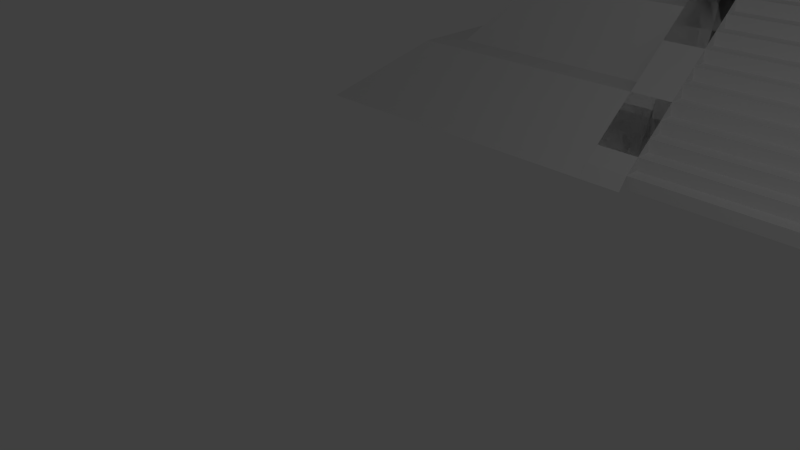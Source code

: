 # Source: temple2-2.blend  (saved by Blender 2.76.0; exported with 4.5.12 LTS)
import bpy
from mathutils import Matrix  # noqa: F401  (used for matrix-valued properties, if any)

bpy.ops.wm.read_factory_settings(use_empty=True)
scene = bpy.context.scene
scene.name = 'Scene'

# ---- collections
col_collection_1 = bpy.data.collections.new('Collection 1'); scene.collection.children.link(col_collection_1)

# ---- materials (node trees are filled in below, after node groups)
mat_stairs_material = bpy.data.materials.new('Stairs_material')
mat_stairs_material.alpha_threshold = 0.0
mat_stairs_material.use_transparent_shadow = False
mat_stairs_material.roughness = 0.5

# ---- material node trees
mat_stairs_material.use_nodes = True; mat_stairs_material.node_tree.nodes.clear()
_N = mat_stairs_material.node_tree.nodes; _L = mat_stairs_material.node_tree.links
n0 = _N.new('ShaderNodeOutputMaterial'); n0.name = 'Material Output'; n0.location = (1100, 160)
n1 = _N.new('ShaderNodeBsdfDiffuse'); n1.name = 'Diffuse BSDF'; n1.location = (200, 320)
n1.label = 'Diffuse BSDF'
n2 = _N.new('ShaderNodeBsdfAnisotropic'); n2.name = 'Glossy_0'; n2.location = (200, 0)
n2.distribution = 'GGX'
n2.inputs[1].default_value = 0.4472
n3 = _N.new('ShaderNodeMixShader'); n3.name = 'Mix_0'; n3.location = (500, 160)
n3.inputs[0].default_value = 0.1
_L.new(n1.outputs[0], n3.inputs[1])
_L.new(n2.outputs[0], n3.inputs[2])
_L.new(n3.outputs[0], n0.inputs[0])
n0.is_active_output = True

# ---- world
world_world = bpy.data.worlds.new('World'); scene.world = world_world
world_world.color = (0.05088, 0.05088, 0.05088)
world_world.use_sun_shadow = False
world_world.sun_shadow_jitter_overblur = 0.0
world_world.cycles.sampling_method = 'MANUAL'
world_world.cycles.sample_map_resolution = 256

# ---- cameras
cam_camera = bpy.data.cameras.new('Camera')
cam_camera.clip_end = 100.0
cam_camera.lens = 35.0
cam_camera.sensor_width = 32.0
cam_camera.sensor_height = 18.0
cam_camera.ortho_scale = 7.314
cam_camera.dof.focus_distance = 0.0
cam_camera.dof.aperture_fstop = 128.0

# ---- lights
light_lamp = bpy.data.lights.new('Lamp', 'POINT')
light_lamp.transmission_factor = 0.0
light_lamp.cutoff_distance = 30.0
light_lamp.energy = 100.0
light_lamp.shadow_buffer_clip_start = 1.001
light_lamp.shadow_soft_size = 0.1
light_lamp.shadow_maximum_resolution = 0.006
light_lamp.use_absolute_resolution = True
light_lamp.cycles.use_multiple_importance_sampling = False

# ---- meshes
me_stairs_001 = bpy.data.meshes.new('Stairs.001')
me_stairs_001.from_pydata([(0.0, 0.0, 0.0), (0.0, 0.0, 0.151), (2.69, 0.0, 0.151), (2.69, 0.0, 0.0), (0.0, 0.09, 0.0), (0.0, 0.09, 0.151), (2.69, 0.09, 0.151), (2.69, 0.09, 0.0), (2.69, 4.5, 0.151), (2.69, 4.5, 0.0), (0.0, 4.5, 0.151), (0.0, 0.0, 0.241), (0.0, 4.5, 0.241), (2.69, 0.0, 0.241), (0.0, 0.282, 0.241), (2.69, 0.282, 0.392), (2.69, 0.282, 0.241), (0.0, 0.372, 0.241), (0.0, 0.372, 0.392), (2.69, 0.372, 0.392), (2.69, 0.372, 0.241), (2.69, 4.5, 0.392), (2.69, 4.5, 0.241), (0.0, 0.282, 0.392), (0.0, 4.5, 0.392), (0.0, 0.282, 0.482), (0.0, 4.5, 0.482), (2.69, 0.282, 0.482), (0.0, 0.564, 0.482), (2.69, 0.564, 0.633), (2.69, 0.564, 0.482), (0.0, 0.654, 0.482), (0.0, 0.654, 0.633), (2.69, 0.654, 0.633), (2.69, 0.654, 0.482), (2.69, 4.5, 0.633), (2.69, 4.5, 0.482), (0.0, 0.564, 0.633), (0.0, 4.5, 0.633), (0.0, 0.564, 0.723), (0.0, 4.5, 0.723), (2.69, 0.564, 0.723), (0.0, 0.846, 0.723), (0.0, 0.846, 0.874), (2.69, 0.846, 0.874), (2.69, 0.846, 0.723), (0.0, 0.936, 0.723), (0.0, 0.936, 0.874), (2.69, 0.936, 0.874), (2.69, 0.936, 0.723), (2.69, 4.5, 0.723), (0.0, 4.5, 0.874), (2.69, 4.5, 0.874), (0.0, 0.846, 0.964), (0.0, 4.5, 0.964), (2.69, 0.846, 0.964), (0.0, 1.128, 0.964), (0.0, 1.128, 1.115), (2.69, 1.128, 1.115), (2.69, 1.128, 0.964), (0.0, 1.218, 0.964), (0.0, 1.218, 1.115), (2.69, 1.218, 1.115), (2.69, 1.218, 0.964), (2.69, 4.5, 1.115), (2.69, 4.5, 0.964), (0.0, 4.5, 1.115), (0.0, 1.128, 1.205), (0.0, 4.5, 1.205), (2.69, 1.128, 1.205), (0.0, 1.41, 1.205), (2.69, 1.41, 1.356), (2.69, 1.41, 1.205), (0.0, 1.5, 1.205), (0.0, 1.5, 1.356), (2.69, 1.5, 1.356), (2.69, 1.5, 1.205), (2.69, 4.5, 1.205), (0.0, 1.41, 1.356), (0.0, 4.5, 1.356), (2.69, 4.5, 1.356), (0.0, 1.41, 1.446), (0.0, 4.5, 1.446), (2.69, 4.5, 1.446), (2.69, 1.41, 1.446), (0.0, 1.692, 1.446), (2.69, 1.692, 1.446), (0.0, 1.782, 1.446), (0.0, 1.782, 1.597), (2.69, 1.782, 1.597), (2.69, 1.782, 1.446), (0.0, 1.692, 1.597), (0.0, 4.5, 1.597), (2.69, 4.5, 1.597), (2.69, 1.692, 1.597), (0.0, 1.692, 1.687), (0.0, 4.5, 1.687), (2.69, 1.692, 1.687), (0.0, 1.974, 1.687), (0.0, 1.974, 1.838), (2.69, 1.974, 1.838), (2.69, 1.974, 1.687), (0.0, 2.064, 1.687), (0.0, 2.064, 1.838), (2.69, 2.064, 1.838), (2.69, 2.064, 1.687), (2.69, 4.5, 1.687), (0.0, 4.5, 1.838), (2.69, 4.5, 1.838), (0.0, 1.974, 1.928), (0.0, 4.5, 1.928), (2.69, 1.974, 1.928), (0.0, 2.256, 1.928), (0.0, 2.256, 2.079), (2.69, 2.256, 1.928), (0.0, 2.346, 1.928), (0.0, 2.346, 2.079), (2.69, 2.346, 2.079), (2.69, 2.346, 1.928), (2.69, 4.5, 2.079), (2.69, 4.5, 1.928), (0.0, 4.5, 2.079), (2.69, 2.256, 2.079), (0.0, 2.256, 2.169), (0.0, 4.5, 2.169), (2.69, 2.256, 2.169), (0.0, 2.538, 2.169), (0.0, 2.538, 2.32), (2.69, 2.538, 2.32), (2.69, 2.538, 2.169), (0.0, 2.628, 2.169), (0.0, 2.628, 2.32), (2.69, 2.628, 2.32), (2.69, 2.628, 2.169), (2.69, 4.5, 2.169), (0.0, 4.5, 2.32), (2.69, 4.5, 2.32), (0.0, 2.538, 2.41), (0.0, 4.5, 2.41), (2.69, 4.5, 2.41), (2.69, 2.538, 2.41), (0.0, 2.82, 2.41), (2.69, 2.82, 2.41), (0.0, 2.91, 2.41), (0.0, 2.91, 2.561), (2.69, 2.91, 2.561), (2.69, 2.91, 2.41), (0.0, 2.82, 2.561), (0.0, 4.5, 2.561), (2.69, 4.5, 2.561), (2.69, 2.82, 2.561), (0.0, 2.82, 2.651), (0.0, 4.5, 2.651), (2.69, 2.82, 2.651), (0.0, 3.102, 2.651), (2.69, 3.102, 2.802), (2.69, 3.102, 2.651), (0.0, 3.192, 2.651), (0.0, 3.192, 2.802), (2.69, 3.192, 2.802), (2.69, 3.192, 2.651), (2.69, 4.5, 2.651), (0.0, 3.102, 2.802), (0.0, 4.5, 2.802), (2.69, 4.5, 2.802), (0.0, 3.102, 2.892), (0.0, 4.5, 2.892), (2.69, 3.102, 2.892), (0.0, 3.384, 2.892), (0.0, 3.384, 3.043), (2.69, 3.384, 2.892), (0.0, 3.474, 2.892), (0.0, 3.474, 3.043), (2.69, 3.474, 3.043), (2.69, 3.474, 2.892), (2.69, 4.5, 2.892), (0.0, 4.5, 3.043), (2.69, 4.5, 3.043), (2.69, 3.384, 3.043), (0.0, 3.384, 3.133), (0.0, 4.5, 3.133), (2.69, 3.384, 3.133), (0.0, 3.666, 3.133), (2.69, 3.666, 3.133), (0.0, 3.756, 3.133), (0.0, 3.756, 3.284), (2.69, 3.756, 3.284), (2.69, 3.756, 3.133), (2.69, 4.5, 3.133), (0.0, 3.666, 3.284), (0.0, 4.5, 3.284), (2.69, 4.5, 3.284), (2.69, 3.666, 3.284), (0.0, 3.666, 3.374), (0.0, 4.5, 3.374), (2.69, 3.666, 3.374), (0.0, 3.948, 3.374), (2.69, 3.948, 3.525), (2.69, 3.948, 3.374), (0.0, 4.038, 3.374), (0.0, 4.038, 3.525), (2.69, 4.038, 3.525), (2.69, 4.038, 3.374), (2.69, 4.5, 3.525), (2.69, 4.5, 3.374), (0.0, 3.948, 3.525), (0.0, 4.5, 3.525), (0.0, 3.948, 3.615), (0.0, 4.5, 3.615), (2.69, 4.5, 3.615), (2.69, 3.948, 3.615), (2.689, -0.1745, 0.00391), (3.476, 0.0, 0.241), (3.476, 0.282, 0.482), (3.476, 0.564, 0.723), (3.476, 0.846, 0.964), (3.476, 1.128, 1.205), (3.476, 1.41, 1.446), (3.476, 1.692, 1.687), (3.476, 1.974, 1.928), (3.476, 2.256, 2.169), (3.476, 2.538, 2.41), (3.476, 2.82, 2.651), (3.476, 3.102, 2.892), (3.476, 3.384, 3.133), (3.476, 3.666, 3.374), (3.476, 4.5, 3.615), (3.476, 3.948, 3.615), (5.563, 1.128, 1.205), (5.563, 1.41, 1.205), (5.56, 2.538, 2.41), (5.562, 2.82, 2.41), (2.69, 1.687, 1.206), (5.563, 1.687, 1.206), (6.757, 3.948, 2.405), (5.563, 3.948, 3.615), (2.69, 3.102, 2.411), (3.476, 3.102, 2.411), (5.561, 3.102, 2.411), (5.563, -0.171, 0.004325), (6.759, 2.538, 2.41), (6.758, 3.102, 2.411), (7.779, 1.128, 1.205), (7.779, 1.687, 1.206), (0.0, 4.5, 3.615), (2.69, 4.5, 3.615), (3.476, 4.5, 3.615), (5.563, 4.5, 3.615), (0.0, 12.91, 3.615), (2.69, 12.91, 3.615), (3.476, 12.91, 3.615), (5.567, 12.91, 3.615), (6.342, 3.948, 2.405), (6.342, 4.5, 2.405), (6.342, 13.61, 2.405), (6.343, 3.103, 2.407), (6.757, 4.5, 2.405), (0.0, 13.61, 2.406), (2.69, 13.61, 2.406), (3.476, 13.61, 2.406), (5.567, 13.61, 2.406), (6.342, 13.61, 2.405), (6.757, 13.61, 2.405), (0.0, 13.61, 2.406), (2.69, 13.61, 2.406), (3.476, 13.61, 2.406), (5.567, 13.61, 2.406), (6.342, 14.02, 2.405), (6.757, 14.02, 2.405), (0.0, 14.02, 2.406), (2.69, 14.02, 2.406), (3.476, 14.02, 2.406), (5.567, 14.02, 2.406), (8.332, 1.687, 1.206), (7.781, 3.948, 1.21), (8.331, 1.128, 1.205), (7.782, 3.102, 1.216), (7.781, 4.5, 1.21), (7.781, 13.61, 1.21), (6.342, 14.96, 1.21), (7.781, 14.96, 1.21), (0.0, 14.96, 1.211), (2.69, 14.96, 1.211), (3.476, 14.96, 1.211), (5.567, 14.96, 1.211), (8.333, 3.948, 1.21), (8.335, 3.102, 1.216), (8.333, 4.5, 1.21), (8.333, 13.61, 1.21), (8.333, 14.96, 1.21), (6.342, 15.6, 1.21), (7.781, 15.6, 1.21), (0.0, 15.6, 1.211), (2.69, 15.6, 1.211), (3.476, 15.6, 1.211), (5.567, 15.6, 1.211), (8.333, 15.6, 1.21), (7.784, -0.1807, 0.003904), (9.775, 1.688, 0.001505), (9.774, -0.1807, 0.005356), (9.777, 3.95, 0.005964), (9.779, 3.107, 0.0126), (9.777, 4.505, 0.005964), (9.777, 13.59, 0.005964), (9.777, 14.96, 0.005964), (6.337, 16.85, 0.005964), (7.784, 16.85, 0.005964), (0.0, 16.85, 0.007168), (2.689, 16.85, 0.007168), (3.477, 16.85, 0.007168), (5.573, 16.85, 0.007168), (9.777, 16.85, 0.005964), (6.757, 6.013, 2.405), (5.564, 5.812, 3.615), (3.476, 5.426, 3.615), (2.69, 5.426, 3.615), (0.0, 5.386, 3.615), (6.342, 6.013, 2.405), (0.0, 11.26, 5.369), (2.69, 11.26, 5.369), (3.476, 11.26, 5.369), (3.476, 5.426, 5.369), (2.69, 5.426, 5.369), (0.0, 5.386, 5.369), (0.0, 11.67, 5.369), (2.85, 11.67, 5.369), (3.834, 11.67, 5.369), (3.834, 5.404, 5.369), (2.85, 5.404, 5.369), (0.0, 5.404, 5.369), (0.0, 10.75, 6.472), (2.639, 10.75, 6.472), (3.176, 10.75, 6.472), (3.176, 6.325, 6.472), (2.639, 6.325, 6.472), (0.0, 6.325, 6.472), (0.0, 10.75, 9.437), (2.639, 10.75, 9.437), (3.176, 10.75, 9.437), (3.176, 6.325, 9.437), (2.639, 6.325, 9.437), (0.0, 6.325, 9.437), (0.0, 11.1, 9.451), (2.859, 11.1, 9.451), (3.565, 11.1, 9.451), (3.565, 5.977, 9.451), (2.859, 5.977, 9.451), (0.0, 5.977, 9.451), (0.0, 10.78, 10.05), (2.7, 10.78, 10.05), (2.689, 10.71, 10.05), (2.689, 6.369, 10.05), (2.7, 6.299, 10.05), (0.0, 6.299, 10.05), (0.0, 7.217, 11.15), (1.491, 7.217, 11.15), (1.491, 9.858, 11.15), (0.0, 9.858, 11.15), (0.0, 10.09, 11.15), (0.0, 10.78, 10.46), (0.0, 10.43, 11.06), (0.0, 10.68, 10.81), (2.012, 10.09, 11.15), (2.7, 10.78, 10.46), (2.356, 10.43, 11.06), (2.608, 10.68, 10.81), (2.012, 6.987, 11.15), (2.7, 6.299, 10.46), (2.356, 6.643, 11.06), (2.608, 6.391, 10.81), (0.0, 6.299, 10.46), (0.0, 6.987, 11.15), (0.0, 6.391, 10.81), (0.0, 6.643, 11.06), (3.478, -0.1745, 0.004132), (2.69, 11.27, 3.615), (3.476, 11.27, 3.615), (0.0, 11.22, 3.615), (1.345, 4.5, 3.615), (1.345, 12.91, 3.615), (1.345, 13.61, 2.406), (1.345, 5.812, 3.615), (1.345, 11.26, 5.369), (1.345, 5.812, 5.369), (1.425, 11.67, 5.369), (1.425, 5.404, 5.369), (1.319, 10.75, 6.472), (1.319, 6.325, 6.472), (1.319, 10.75, 9.437), (1.319, 6.325, 9.437), (1.429, 11.1, 9.451), (1.429, 5.977, 9.451), (1.35, 10.78, 10.05), (1.35, 6.299, 10.05), (0.7457, 7.217, 11.15), (0.7457, 9.858, 11.15), (1.006, 10.09, 11.15), (1.178, 10.43, 11.06), (1.304, 10.68, 10.81), (1.35, 10.78, 10.46), (1.006, 6.987, 11.15), (1.178, 6.643, 11.06), (1.304, 6.391, 10.81), (1.35, 6.299, 10.46), (1.345, 11.25, 3.615), (0.6725, 5.386, 3.615), (0.6725, 5.386, 5.369), (0.7125, 5.404, 5.369), (0.6597, 6.325, 6.472), (0.6597, 6.325, 9.437), (0.7147, 5.977, 9.451), (0.675, 6.299, 10.05), (0.3728, 7.217, 11.15), (0.589, 10.43, 11.06), (0.652, 10.68, 10.81), (0.675, 10.78, 10.46), (0.5029, 6.987, 11.15), (0.6725, 11.23, 3.615), (0.6725, 4.5, 3.615), (0.6725, 12.91, 3.615), (0.6725, 13.61, 2.406), (0.6725, 11.26, 5.369), (0.7125, 11.67, 5.369), (0.6597, 10.75, 6.472), (0.6597, 10.75, 9.437), (0.7147, 11.1, 9.451), (0.675, 10.78, 10.05), (0.3728, 9.858, 11.15), (0.5029, 10.09, 11.15), (0.589, 6.643, 11.06), (0.652, 6.391, 10.81), (0.675, 6.299, 10.46), (2.69, 6.722, 5.369), (2.69, 6.722, 3.615), (1.345, 6.722, 3.615), (1.345, 6.722, 5.369)], [(140, 221), (13, 3), (13, 69)], [(0, 3, 2, 1), (4, 5, 6, 7), (0, 4, 7, 3), (1, 2, 6, 5), (0, 1, 5, 4), (3, 7, 6, 2), (7, 6, 8, 9), (17, 18, 19, 20), (14, 17, 20, 16), (16, 20, 19, 15), (20, 19, 21, 22), (31, 32, 33, 34), (28, 31, 34, 30), (30, 34, 33, 29), (34, 33, 35, 36), (42, 45, 44, 43), (46, 47, 48, 49), (42, 46, 49, 45), (43, 44, 48, 47), (42, 43, 47, 46), (45, 49, 48, 44), (56, 59, 58, 57), (60, 61, 62, 63), (56, 60, 63, 59), (57, 58, 62, 61), (56, 57, 61, 60), (59, 63, 62, 58), (63, 62, 64, 65), (73, 74, 75, 76), (70, 73, 76, 72), (72, 76, 75, 71), (81, 84, 83, 82), (79, 82, 83, 80), (87, 88, 89, 90), (85, 87, 90, 86), (91, 92, 93, 94), (91, 94, 97, 95), (98, 101, 100, 99), (102, 103, 104, 105), (98, 102, 105, 101), (99, 100, 104, 103), (98, 99, 103, 102), (101, 105, 104, 100), (115, 116, 117, 118), (112, 115, 118, 114), (112, 113, 116, 115), (118, 117, 119, 120), (126, 129, 128, 127), (130, 131, 132, 133), (126, 130, 133, 129), (127, 128, 132, 131), (126, 127, 131, 130), (129, 133, 132, 128), (137, 140, 139, 138), (135, 138, 139, 136), (143, 144, 145, 146), (141, 143, 146, 142), (147, 148, 149, 150), (147, 150, 153, 151), (157, 158, 159, 160), (154, 157, 160, 156), (156, 160, 159, 155), (171, 172, 173, 174), (168, 171, 174, 170), (168, 169, 172, 171), (184, 185, 186, 187), (182, 184, 187, 183), (189, 190, 191, 192), (189, 192, 195, 193), (199, 200, 201, 202), (196, 199, 202, 198), (198, 202, 201, 197), (202, 201, 203, 204), (207, 210, 209, 208), (1, 10, 8, 2), (11, 13, 22, 12), (1, 2, 13, 11), (10, 12, 22, 8), (2, 8, 22, 13), (14, 16, 15, 23), (23, 15, 19, 18), (14, 23, 18, 17), (23, 24, 21, 15), (25, 27, 36, 26), (23, 15, 27, 25), (24, 26, 36, 21), (15, 21, 36, 27), (28, 30, 29, 37), (37, 29, 33, 32), (28, 37, 32, 31), (37, 38, 35, 29), (39, 41, 50, 40), (37, 29, 41, 39), (38, 40, 50, 35), (29, 35, 50, 41), (49, 48, 52, 50), (43, 51, 52, 44), (53, 55, 65, 54), (43, 44, 55, 53), (51, 54, 65, 52), (44, 52, 65, 55), (57, 66, 64, 58), (67, 69, 77, 68), (57, 58, 69, 67), (66, 68, 77, 64), (58, 64, 77, 69), (70, 72, 71, 78), (78, 71, 75, 74), (70, 78, 74, 73), (76, 75, 80, 77), (78, 79, 80, 71), (78, 71, 84, 81), (71, 80, 83, 84), (85, 86, 94, 91), (91, 94, 89, 88), (85, 91, 88, 87), (86, 90, 89, 94), (90, 89, 93, 83), (95, 97, 106, 96), (92, 96, 106, 93), (94, 93, 106, 97), (105, 104, 108, 106), (99, 107, 108, 100), (109, 111, 120, 110), (99, 100, 111, 109), (107, 110, 120, 108), (100, 108, 120, 111), (112, 114, 122, 113), (113, 122, 117, 116), (114, 118, 117, 122), (113, 121, 119, 122), (123, 125, 134, 124), (113, 122, 125, 123), (121, 124, 134, 119), (122, 119, 134, 125), (133, 132, 136, 134), (127, 135, 136, 128), (127, 128, 140, 137), (128, 136, 139, 140), (141, 142, 150, 147), (147, 150, 145, 144), (141, 147, 144, 143), (142, 146, 145, 150), (146, 145, 149, 139), (151, 153, 161, 152), (148, 152, 161, 149), (150, 149, 161, 153), (154, 156, 155, 162), (162, 155, 159, 158), (154, 162, 158, 157), (160, 159, 164, 161), (162, 163, 164, 155), (165, 167, 175, 166), (162, 155, 167, 165), (163, 166, 175, 164), (155, 164, 175, 167), (168, 170, 178, 169), (169, 178, 173, 172), (170, 174, 173, 178), (174, 173, 177, 175), (169, 176, 177, 178), (179, 181, 188, 180), (169, 178, 181, 179), (176, 180, 188, 177), (178, 177, 188, 181), (182, 183, 192, 189), (189, 192, 186, 185), (182, 189, 185, 184), (183, 187, 186, 192), (187, 186, 191, 188), (193, 195, 204, 194), (190, 194, 204, 191), (192, 191, 204, 195), (196, 198, 197, 205), (205, 197, 201, 200), (196, 205, 200, 199), (205, 206, 203, 197), (205, 197, 210, 207), (206, 208, 209, 203), (197, 203, 209, 210), (210, 209, 226, 227), (225, 195, 210, 227), (222, 219, 111, 153), (216, 213, 27, 69), (223, 220, 125, 167), (214, 217, 84, 41), (224, 218, 97, 181), (215, 55, 13, 212), (217, 218, 97, 84), (225, 224, 181, 195), (212, 13, 211, 374), (197, 210, 195, 198), (183, 192, 195, 181), (170, 178, 181, 167), (167, 155, 156, 153), (142, 150, 153, 140), (128, 140, 125, 129), (114, 122, 125, 111), (100, 111, 97, 101), (86, 94, 97, 84), (84, 71, 72, 69), (58, 69, 55, 59), (44, 55, 41, 45), (41, 29, 30, 27), (27, 15, 16, 13), (69, 72, 229, 228), (142, 140, 230, 231), (230, 140, 232, 233), (227, 235, 247, 246), (227, 235, 238, 237), (227, 210, 236, 237), (206, 203, 204, 194), (180, 190, 191, 188), (166, 176, 177, 175), (152, 163, 164, 161), (138, 148, 149, 139), (135, 124, 134, 136), (121, 119, 120, 110), (96, 107, 108, 106), (82, 92, 93, 83), (79, 68, 77, 80), (66, 64, 65, 54), (40, 51, 52, 50), (38, 35, 36, 26), (24, 21, 22, 12), (236, 142, 231, 238), (229, 72, 232, 233), (231, 230, 238), (242, 228, 233, 243), (314, 313, 251, 250), (315, 314, 321, 322), (313, 247, 253, 317), (253, 247, 235, 252), (255, 252, 235), (252, 255, 241, 234), (253, 252, 234, 256), (317, 253, 256, 312), (238, 230, 240, 241, 255), (238, 235, 255), (250, 251, 260, 259), (249, 250, 259, 258), (379, 249, 258, 380), (251, 254, 260), (261, 266, 272, 267), (264, 265, 271, 270), (262, 261, 267, 268), (265, 266, 272, 271), (263, 264, 270, 269), (256, 234, 274, 277), (270, 271, 283, 282), (262, 268, 280, 278), (241, 240, 243, 276), (271, 272, 284, 283), (234, 241, 276, 274), (268, 267, 279, 280), (267, 272, 284, 279), (269, 270, 282, 281), (256, 277, 278, 262), (230, 233, 243, 240), (277, 274, 285, 287), (278, 277, 287, 288), (278, 280, 289, 288), (242, 243, 273, 275), (274, 276, 286, 285), (276, 243, 273, 286), (280, 279, 290, 291), (283, 284, 295, 294), (281, 282, 293, 292), (289, 280, 291, 296), (279, 284, 295, 290), (282, 283, 294, 293), (288, 287, 302, 303), (291, 290, 305, 306), (292, 293, 308, 307), (293, 294, 309, 308), (286, 273, 298, 301), (294, 295, 310, 309), (287, 285, 300, 302), (290, 295, 310, 305), (275, 273, 298, 299), (289, 296, 311, 304), (285, 286, 301, 300), (296, 291, 306, 311), (242, 275, 299, 297), (288, 289, 304, 303), (242, 297, 239, 228), (317, 261, 262, 312), (251, 313, 317, 254), (378, 245, 315, 381), (245, 246, 314, 315), (246, 247, 313, 314), (321, 320, 326, 327), (322, 321, 327, 328), (315, 322, 432, 433), (327, 326, 332, 333), (328, 327, 333, 334), (421, 318, 324, 422), (383, 322, 328, 385), (320, 319, 325, 326), (333, 332, 338, 339), (334, 333, 339, 340), (422, 324, 330, 423), (385, 328, 334, 387), (326, 325, 331, 332), (339, 338, 344, 345), (340, 339, 345, 346), (423, 330, 336, 424), (387, 334, 340, 389), (332, 331, 337, 338), (345, 344, 350, 351), (346, 345, 351, 352), (424, 336, 342, 425), (389, 340, 346, 391), (338, 337, 343, 344), (352, 351, 350, 349), (366, 362, 356, 355), (425, 342, 348, 426), (391, 346, 352, 393), (344, 343, 349, 350), (352, 349, 363, 367), (394, 355, 356, 395), (393, 352, 367, 403), (396, 362, 364, 397), (397, 364, 365, 398), (398, 365, 363, 399), (362, 366, 368, 364), (364, 368, 369, 365), (365, 369, 367, 363), (416, 371, 373, 429), (429, 373, 372, 430), (430, 372, 370, 431), (426, 348, 359, 415), (400, 366, 355, 394), (428, 358, 357, 427), (216, 228, 239, 374), (250, 249, 375, 376), (321, 314, 376, 320), (320, 376, 375, 319), (404, 375, 249, 379), (382, 319, 375, 404), (421, 382, 404, 417), (417, 404, 379, 419), (362, 396, 395, 356), (416, 400, 394, 412), (349, 392, 399, 363), (369, 402, 403, 367), (368, 401, 402, 369), (366, 400, 401, 368), (414, 398, 399, 415), (413, 397, 398, 414), (428, 396, 397, 413), (411, 393, 403, 431), (412, 394, 395, 427), (410, 391, 393, 411), (343, 390, 392, 349), (409, 389, 391, 410), (337, 388, 390, 343), (408, 387, 389, 409), (331, 386, 388, 337), (407, 385, 387, 408), (325, 384, 386, 331), (406, 383, 385, 407), (319, 382, 384, 325), (405, 381, 383, 406), (418, 378, 381, 405), (419, 379, 380, 420), (248, 419, 420, 257), (244, 418, 405, 316), (316, 405, 406, 323), (323, 406, 407, 329), (329, 407, 408, 335), (335, 408, 409, 341), (341, 409, 410, 347), (347, 410, 411, 353), (354, 412, 427, 357), (353, 411, 431, 370), (358, 428, 413, 360), (360, 413, 414, 361), (361, 414, 415, 359), (371, 416, 412, 354), (377, 417, 419, 248), (318, 421, 417, 377), (396, 428, 427, 395), (392, 426, 415, 399), (402, 430, 431, 403), (401, 429, 430, 402), (400, 416, 429, 401), (390, 425, 426, 392), (388, 424, 425, 390), (386, 423, 424, 388), (384, 422, 423, 386), (382, 421, 422, 384), (434, 433, 432, 435), (383, 381, 434, 435), (322, 383, 435, 432), (381, 315, 433, 434)])
me_stairs_001.materials.append(mat_stairs_material)
me_stairs_001.use_remesh_preserve_volume = False
me_stairs_001.use_remesh_preserve_attributes = False
me_stairs_001.use_mirror_vertex_groups = False
me_stairs_001.update()

# ---- curves / text
cu_stairs_handle_001 = bpy.data.curves.new('Stairs_handle.001', 'CURVE')
cu_stairs_handle_001.dimensions = '3D'
_sp = cu_stairs_handle_001.splines.new('BEZIER'); _sp.bezier_points.add(1)
_sp.bezier_points.foreach_set('co', [0.0, 0.0, 0.0, 4.23, 0.0, 0.0])
_sp.bezier_points.foreach_set('handle_left', [-0.25, 0.0, 0.0, 3.98, 0.0, 0.0])
_sp.bezier_points.foreach_set('handle_right', [0.25, 0.0, 0.0, 4.48, 0.0, 0.0])
cu_stairs_handle_001.use_path_clamp = True
cu_stairs_handle_001.bevel_resolution = 0
cu_stairs_handle_001.fill_mode = 'HALF'
cu_stairs_handle = bpy.data.curves.new('Stairs_handle', 'CURVE')
cu_stairs_handle.dimensions = '3D'
_sp = cu_stairs_handle.splines.new('BEZIER'); _sp.bezier_points.add(1)
_sp.bezier_points.foreach_set('co', [0.0, 0.0, 0.0, 4.23, 0.0, 0.0])
_sp.bezier_points.foreach_set('handle_left', [-0.25, 0.0, 0.0, 3.98, 0.0, 0.0])
_sp.bezier_points.foreach_set('handle_right', [0.25, 0.0, 0.0, 4.48, 0.0, 0.0])
cu_stairs_handle.use_path_clamp = True
cu_stairs_handle.bevel_resolution = 0
cu_stairs_handle.fill_mode = 'HALF'

# ---- objects
ob_stairs_handle_001 = bpy.data.objects.new('Stairs_handle.001', cu_stairs_handle_001)
ob_stairs = bpy.data.objects.new('Stairs', me_stairs_001)
ob_stairs_handle = bpy.data.objects.new('Stairs_handle', cu_stairs_handle)
ob_lamp = bpy.data.objects.new('Lamp', light_lamp)
ob_camera = bpy.data.objects.new('Camera', cam_camera)

# ---- transforms, parenting, visibility, modifiers, constraints
ob_stairs_handle_001.location = (3.232, 4.94, -0.4776)
ob_stairs_handle_001.rotation_euler = (0.0, 0.0, 1.571)
ob_stairs_handle_001.lineart.crease_threshold = 0.0
ob_stairs.location = (3.232, 4.94, -0.4776)
ob_stairs.lineart.crease_threshold = 0.0
_m = ob_stairs.modifiers.new('Mirror', 'MIRROR')
_m.use_clip = True
_m = ob_stairs.modifiers.new('Curve', 'CURVE')
_m.object = ob_stairs_handle_001
ob_stairs_handle.location = (0.0, 0.0, 0.0)
ob_stairs_handle.rotation_euler = (0.0, 0.0, 1.571)
ob_stairs_handle.lineart.crease_threshold = 0.0
ob_lamp.location = (4.076, 1.005, 5.904)
ob_lamp.rotation_euler = (0.6503, 0.05522, 1.866)
ob_lamp.lock_rotations_4d = False
ob_lamp.empty_display_type = 'ARROWS'
ob_lamp.color = (0.0, 0.0, 0.0, 0.0)
ob_lamp.lineart.crease_threshold = 0.0
ob_camera.location = (7.481, -6.508, 5.344)
ob_camera.rotation_euler = (1.109, 0.01082, 0.8149)
ob_camera.lock_rotations_4d = False
ob_camera.empty_display_type = 'ARROWS'
ob_camera.color = (0.0, 0.0, 0.0, 0.0)
ob_camera.display_type = 'WIRE'
ob_camera.lineart.crease_threshold = 0.0

# ---- collection membership
col_collection_1.objects.link(ob_stairs_handle_001)
col_collection_1.objects.link(ob_stairs)
col_collection_1.objects.link(ob_stairs_handle)
col_collection_1.objects.link(ob_lamp)
col_collection_1.objects.link(ob_camera)

# ---- scene / render settings (as saved in the file)
scene.camera = ob_camera
scene.frame_start = 1; scene.frame_end = 250; scene.frame_set(121)
scene.render.engine = 'BLENDER_EEVEE_NEXT'
scene.render.resolution_percentage = 50
scene.render.dither_intensity = 0.0
scene.cycles.use_denoising = False
scene.cycles.samples = 10
scene.cycles.sampling_pattern = 'TABULATED_SOBOL'
scene.cycles.light_sampling_threshold = 0.0
scene.cycles.use_adaptive_sampling = False
scene.cycles.use_light_tree = False
scene.cycles.blur_glossy = 0.0
scene.cycles.pixel_filter_type = 'GAUSSIAN'
scene.cycles.sample_clamp_indirect = 0.0
scene.view_settings.view_transform = 'Standard'
bpy.context.view_layer.update()
